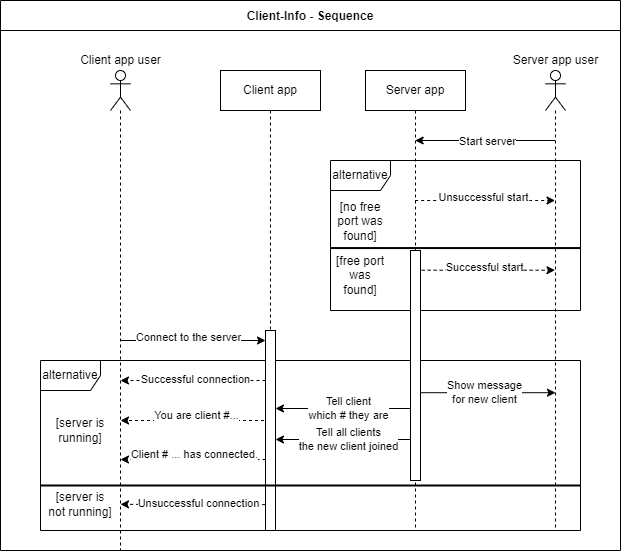

The diagram above was exported from draw.io. Its source (the exported page's mxGraphModel, read from the mxfile embedded in the PNG):
<mxGraphModel dx="863" dy="512" grid="1" gridSize="10" guides="1" tooltips="1" connect="1" arrows="1" fold="1" page="1" pageScale="1" pageWidth="850" pageHeight="1100" background="#ffffff" math="0" shadow="0">
  <root>
    <mxCell id="0" />
    <mxCell id="1" parent="0" />
    <mxCell id="pd74Q5jImZxh1NIqw_rD-3" value="Client app" style="shape=umlLifeline;perimeter=lifelinePerimeter;whiteSpace=wrap;html=1;container=0;dropTarget=0;collapsible=0;recursiveResize=0;outlineConnect=0;portConstraint=eastwest;newEdgeStyle={&quot;edgeStyle&quot;:&quot;elbowEdgeStyle&quot;,&quot;elbow&quot;:&quot;vertical&quot;,&quot;curved&quot;:0,&quot;rounded&quot;:0};" parent="1" vertex="1">
      <mxGeometry x="335" y="330" width="100" height="460" as="geometry" />
    </mxCell>
    <mxCell id="pd74Q5jImZxh1NIqw_rD-104" style="edgeStyle=elbowEdgeStyle;rounded=0;orthogonalLoop=1;jettySize=auto;html=1;elbow=vertical;curved=0;entryX=0.5;entryY=0.7;entryDx=0;entryDy=0;entryPerimeter=0;" parent="1" edge="1" target="pd74Q5jImZxh1NIqw_rD-5">
      <mxGeometry relative="1" as="geometry">
        <mxPoint x="529.6666666666667" y="652.2099999999998" as="sourcePoint" />
        <mxPoint x="665" y="652.21" as="targetPoint" />
        <Array as="points">
          <mxPoint x="605" y="652.21" />
        </Array>
      </mxGeometry>
    </mxCell>
    <mxCell id="pd74Q5jImZxh1NIqw_rD-105" value="Show message &lt;br&gt;for new client" style="edgeLabel;html=1;align=center;verticalAlign=middle;resizable=0;points=[];container=0;" parent="pd74Q5jImZxh1NIqw_rD-104" vertex="1" connectable="0">
      <mxGeometry x="-0.1216" y="1" relative="1" as="geometry">
        <mxPoint x="7" as="offset" />
      </mxGeometry>
    </mxCell>
    <mxCell id="pd74Q5jImZxh1NIqw_rD-5" value="" style="shape=umlLifeline;perimeter=lifelinePerimeter;whiteSpace=wrap;html=1;container=0;dropTarget=0;collapsible=0;recursiveResize=0;outlineConnect=0;portConstraint=eastwest;newEdgeStyle={&quot;edgeStyle&quot;:&quot;elbowEdgeStyle&quot;,&quot;elbow&quot;:&quot;vertical&quot;,&quot;curved&quot;:0,&quot;rounded&quot;:0};participant=umlActor;" parent="1" vertex="1">
      <mxGeometry x="660" y="330" width="20" height="460" as="geometry" />
    </mxCell>
    <mxCell id="pd74Q5jImZxh1NIqw_rD-6" value="Server app user" style="text;html=1;align=center;verticalAlign=middle;resizable=0;points=[];autosize=1;strokeColor=none;fillColor=none;container=0;" parent="1" vertex="1">
      <mxGeometry x="615" y="305" width="110" height="30" as="geometry" />
    </mxCell>
    <mxCell id="pd74Q5jImZxh1NIqw_rD-83" value="" style="line;strokeWidth=2;html=1;container=0;" parent="1" vertex="1">
      <mxGeometry x="445" y="501.05" width="250" height="13" as="geometry" />
    </mxCell>
    <mxCell id="pd74Q5jImZxh1NIqw_rD-85" value="alternative" style="shape=umlFrame;whiteSpace=wrap;html=1;pointerEvents=0;container=0;" parent="1" vertex="1">
      <mxGeometry x="445" y="420" width="250" height="150" as="geometry" />
    </mxCell>
    <mxCell id="pd74Q5jImZxh1NIqw_rD-86" value="[free port was found]" style="text;html=1;strokeColor=none;fillColor=none;align=center;verticalAlign=middle;whiteSpace=wrap;rounded=0;container=0;" parent="1" vertex="1">
      <mxGeometry x="445" y="514.0463157894736" width="60" height="41.05263157894737" as="geometry" />
    </mxCell>
    <mxCell id="pd74Q5jImZxh1NIqw_rD-87" value="[no free port was found]" style="text;html=1;strokeColor=none;fillColor=none;align=center;verticalAlign=middle;whiteSpace=wrap;rounded=0;container=0;" parent="1" vertex="1">
      <mxGeometry x="445" y="459.99684210526317" width="60" height="41.05263157894737" as="geometry" />
    </mxCell>
    <mxCell id="pd74Q5jImZxh1NIqw_rD-88" style="edgeStyle=elbowEdgeStyle;rounded=0;orthogonalLoop=1;jettySize=auto;html=1;elbow=vertical;curved=0;dashed=1;" parent="1" source="pd74Q5jImZxh1NIqw_rD-4" target="pd74Q5jImZxh1NIqw_rD-5" edge="1">
      <mxGeometry relative="1" as="geometry">
        <Array as="points">
          <mxPoint x="645" y="460" />
        </Array>
      </mxGeometry>
    </mxCell>
    <mxCell id="pd74Q5jImZxh1NIqw_rD-89" value="Unsuccessful start" style="edgeLabel;html=1;align=center;verticalAlign=middle;resizable=0;points=[];container=0;" parent="pd74Q5jImZxh1NIqw_rD-88" vertex="1" connectable="0">
      <mxGeometry x="-0.0184" y="3" relative="1" as="geometry">
        <mxPoint as="offset" />
      </mxGeometry>
    </mxCell>
    <mxCell id="pd74Q5jImZxh1NIqw_rD-92" style="edgeStyle=elbowEdgeStyle;rounded=0;orthogonalLoop=1;jettySize=auto;html=1;elbow=vertical;curved=0;" parent="1" source="pd74Q5jImZxh1NIqw_rD-116" target="pd74Q5jImZxh1NIqw_rD-3" edge="1">
      <mxGeometry relative="1" as="geometry">
        <Array as="points">
          <mxPoint x="335" y="580" />
        </Array>
      </mxGeometry>
    </mxCell>
    <mxCell id="pd74Q5jImZxh1NIqw_rD-79" value="alternative" style="shape=umlFrame;whiteSpace=wrap;html=1;pointerEvents=0;container=0;" parent="1" vertex="1">
      <mxGeometry x="155" y="620" width="540" height="170" as="geometry" />
    </mxCell>
    <mxCell id="pd74Q5jImZxh1NIqw_rD-111" style="edgeStyle=elbowEdgeStyle;rounded=0;orthogonalLoop=1;jettySize=auto;html=1;elbow=vertical;curved=0;" parent="1" edge="1">
      <mxGeometry relative="1" as="geometry">
        <mxPoint x="529.69" y="699" as="sourcePoint" />
        <mxPoint x="390" y="699" as="targetPoint" />
        <Array as="points">
          <mxPoint x="445.19" y="699" />
        </Array>
      </mxGeometry>
    </mxCell>
    <mxCell id="pd74Q5jImZxh1NIqw_rD-112" value="Tell all clients &lt;br&gt;the new client joined" style="edgeLabel;html=1;align=center;verticalAlign=middle;resizable=0;points=[];container=0;" parent="pd74Q5jImZxh1NIqw_rD-111" vertex="1" connectable="0">
      <mxGeometry x="0.0021" relative="1" as="geometry">
        <mxPoint x="3" as="offset" />
      </mxGeometry>
    </mxCell>
    <mxCell id="pd74Q5jImZxh1NIqw_rD-121" style="edgeStyle=elbowEdgeStyle;rounded=0;orthogonalLoop=1;jettySize=auto;html=1;elbow=vertical;curved=0;dashed=1;" parent="1" edge="1">
      <mxGeometry relative="1" as="geometry">
        <Array as="points">
          <mxPoint x="260" y="680" />
          <mxPoint x="295" y="780" />
        </Array>
        <mxPoint x="384.5000000000001" y="680" as="sourcePoint" />
        <mxPoint x="235.0238095238094" y="680" as="targetPoint" />
      </mxGeometry>
    </mxCell>
    <mxCell id="pd74Q5jImZxh1NIqw_rD-122" value="You are client #..." style="edgeLabel;html=1;align=center;verticalAlign=middle;resizable=0;points=[];container=0;" parent="pd74Q5jImZxh1NIqw_rD-121" vertex="1" connectable="0">
      <mxGeometry x="0.0427" y="-3" relative="1" as="geometry">
        <mxPoint x="4" y="-2" as="offset" />
      </mxGeometry>
    </mxCell>
    <mxCell id="pd74Q5jImZxh1NIqw_rD-2" value="Client app user" style="text;html=1;align=center;verticalAlign=middle;resizable=0;points=[];autosize=1;strokeColor=none;fillColor=none;container=0;" parent="1" vertex="1">
      <mxGeometry x="185" y="305" width="100" height="30" as="geometry" />
    </mxCell>
    <mxCell id="pd74Q5jImZxh1NIqw_rD-114" value="" style="edgeStyle=elbowEdgeStyle;rounded=0;orthogonalLoop=1;jettySize=auto;html=1;elbow=vertical;curved=0;" parent="1" source="pd74Q5jImZxh1NIqw_rD-1" target="pd74Q5jImZxh1NIqw_rD-116" edge="1">
      <mxGeometry relative="1" as="geometry">
        <mxPoint x="235" y="600" as="sourcePoint" />
        <mxPoint x="385" y="600" as="targetPoint" />
        <Array as="points">
          <mxPoint x="315" y="600" />
        </Array>
      </mxGeometry>
    </mxCell>
    <mxCell id="pd74Q5jImZxh1NIqw_rD-115" value="Connect to the server" style="edgeLabel;html=1;align=center;verticalAlign=middle;resizable=0;points=[];container=0;" parent="pd74Q5jImZxh1NIqw_rD-114" vertex="1" connectable="0">
      <mxGeometry x="-0.123" y="3" relative="1" as="geometry">
        <mxPoint x="5" as="offset" />
      </mxGeometry>
    </mxCell>
    <mxCell id="pd74Q5jImZxh1NIqw_rD-116" value="" style="html=1;points=[];perimeter=orthogonalPerimeter;outlineConnect=0;targetShapes=umlLifeline;portConstraint=eastwest;newEdgeStyle={&quot;edgeStyle&quot;:&quot;elbowEdgeStyle&quot;,&quot;elbow&quot;:&quot;vertical&quot;,&quot;curved&quot;:0,&quot;rounded&quot;:0};container=0;" parent="1" vertex="1">
      <mxGeometry x="380" y="590" width="10" height="200" as="geometry" />
    </mxCell>
    <mxCell id="pd74Q5jImZxh1NIqw_rD-117" value="" style="edgeStyle=elbowEdgeStyle;rounded=0;orthogonalLoop=1;jettySize=auto;html=1;elbow=vertical;curved=0;dashed=1;" parent="1" target="pd74Q5jImZxh1NIqw_rD-5" edge="1">
      <mxGeometry relative="1" as="geometry">
        <mxPoint x="530.1666666666666" y="529.7136842105265" as="sourcePoint" />
        <mxPoint x="665" y="529.7136842105265" as="targetPoint" />
        <Array as="points">
          <mxPoint x="650" y="529.7136842105265" />
        </Array>
      </mxGeometry>
    </mxCell>
    <mxCell id="pd74Q5jImZxh1NIqw_rD-118" value="Successful start" style="edgeLabel;html=1;align=center;verticalAlign=middle;resizable=0;points=[];container=0;" parent="pd74Q5jImZxh1NIqw_rD-117" vertex="1" connectable="0">
      <mxGeometry x="-0.0184" y="3" relative="1" as="geometry">
        <mxPoint as="offset" />
      </mxGeometry>
    </mxCell>
    <mxCell id="pd74Q5jImZxh1NIqw_rD-123" style="edgeStyle=elbowEdgeStyle;rounded=0;orthogonalLoop=1;jettySize=auto;html=1;elbow=vertical;curved=0;dashed=1;" parent="1" edge="1">
      <mxGeometry relative="1" as="geometry">
        <mxPoint x="380" y="719" as="sourcePoint" />
        <mxPoint x="235" y="719" as="targetPoint" />
        <Array as="points">
          <mxPoint x="295" y="719" />
        </Array>
      </mxGeometry>
    </mxCell>
    <mxCell id="pd74Q5jImZxh1NIqw_rD-124" value="Client # ... has connected." style="edgeLabel;html=1;align=center;verticalAlign=middle;resizable=0;points=[];container=0;" parent="pd74Q5jImZxh1NIqw_rD-123" vertex="1" connectable="0">
      <mxGeometry x="0.0427" y="-3" relative="1" as="geometry">
        <mxPoint x="4" y="-2" as="offset" />
      </mxGeometry>
    </mxCell>
    <mxCell id="pd74Q5jImZxh1NIqw_rD-125" value="Client-Info - Sequence" style="swimlane;startSize=30;container=0;" parent="1" vertex="1">
      <mxGeometry x="115" y="260" width="620" height="550" as="geometry" />
    </mxCell>
    <mxCell id="pd74Q5jImZxh1NIqw_rD-96" style="edgeStyle=elbowEdgeStyle;rounded=0;orthogonalLoop=1;jettySize=auto;html=1;elbow=vertical;curved=0;dashed=1;" parent="1" edge="1">
      <mxGeometry relative="1" as="geometry">
        <mxPoint x="380" y="640" as="sourcePoint" />
        <mxPoint x="234.99666666666675" y="639.9999999999999" as="targetPoint" />
        <Array as="points">
          <mxPoint x="295.33000000000004" y="639.9999999999999" />
        </Array>
      </mxGeometry>
    </mxCell>
    <mxCell id="pd74Q5jImZxh1NIqw_rD-97" value="Successful connection" style="edgeLabel;html=1;align=center;verticalAlign=middle;resizable=0;points=[];container=0;" parent="pd74Q5jImZxh1NIqw_rD-96" vertex="1" connectable="0">
      <mxGeometry x="0.1138" y="-2" relative="1" as="geometry">
        <mxPoint x="10" y="1" as="offset" />
      </mxGeometry>
    </mxCell>
    <mxCell id="pd74Q5jImZxh1NIqw_rD-98" style="edgeStyle=elbowEdgeStyle;rounded=0;orthogonalLoop=1;jettySize=auto;html=1;elbow=vertical;curved=0;" parent="1" edge="1">
      <mxGeometry relative="1" as="geometry">
        <mxPoint x="529.5" y="668" as="sourcePoint" />
        <mxPoint x="390" y="668" as="targetPoint" />
        <Array as="points">
          <mxPoint x="445" y="668" />
        </Array>
      </mxGeometry>
    </mxCell>
    <mxCell id="pd74Q5jImZxh1NIqw_rD-99" value="Tell client &lt;br&gt;which # they are" style="edgeLabel;html=1;align=center;verticalAlign=middle;resizable=0;points=[];labelBackgroundColor=default;container=0;" parent="pd74Q5jImZxh1NIqw_rD-98" vertex="1" connectable="0">
      <mxGeometry x="0.0021" relative="1" as="geometry">
        <mxPoint x="3" as="offset" />
      </mxGeometry>
    </mxCell>
    <mxCell id="pd74Q5jImZxh1NIqw_rD-4" value="Server app" style="shape=umlLifeline;perimeter=lifelinePerimeter;whiteSpace=wrap;html=1;container=0;dropTarget=0;collapsible=0;recursiveResize=0;outlineConnect=0;portConstraint=eastwest;newEdgeStyle={&quot;edgeStyle&quot;:&quot;elbowEdgeStyle&quot;,&quot;elbow&quot;:&quot;vertical&quot;,&quot;curved&quot;:0,&quot;rounded&quot;:0};" parent="1" vertex="1">
      <mxGeometry x="480" y="330" width="100" height="460" as="geometry" />
    </mxCell>
    <mxCell id="rKlSM_dGCN3r0Z5tCVWA-1" value="" style="html=1;points=[];perimeter=orthogonalPerimeter;outlineConnect=0;targetShapes=umlLifeline;portConstraint=eastwest;newEdgeStyle={&quot;edgeStyle&quot;:&quot;elbowEdgeStyle&quot;,&quot;elbow&quot;:&quot;vertical&quot;,&quot;curved&quot;:0,&quot;rounded&quot;:0};" vertex="1" parent="pd74Q5jImZxh1NIqw_rD-4">
      <mxGeometry x="45" y="180" width="10" height="230" as="geometry" />
    </mxCell>
    <mxCell id="pd74Q5jImZxh1NIqw_rD-9" style="edgeStyle=elbowEdgeStyle;rounded=0;orthogonalLoop=1;jettySize=auto;html=1;elbow=vertical;curved=0;" parent="1" source="pd74Q5jImZxh1NIqw_rD-5" target="pd74Q5jImZxh1NIqw_rD-4" edge="1">
      <mxGeometry relative="1" as="geometry">
        <Array as="points">
          <mxPoint x="595" y="400" />
          <mxPoint x="595" y="410" />
        </Array>
      </mxGeometry>
    </mxCell>
    <mxCell id="pd74Q5jImZxh1NIqw_rD-11" value="Start server" style="edgeLabel;html=1;align=center;verticalAlign=middle;resizable=0;points=[];container=0;" parent="pd74Q5jImZxh1NIqw_rD-9" vertex="1" connectable="0">
      <mxGeometry x="-0.0212" y="1" relative="1" as="geometry">
        <mxPoint as="offset" />
      </mxGeometry>
    </mxCell>
    <mxCell id="CqxjWyOiWi9iqYAa_SNP-5" value="" style="line;strokeWidth=2;html=1;container=0;" parent="1" vertex="1">
      <mxGeometry x="155" y="740" width="540" height="10" as="geometry" />
    </mxCell>
    <mxCell id="pd74Q5jImZxh1NIqw_rD-80" value="[server is not running]" style="text;html=1;strokeColor=none;fillColor=none;align=center;verticalAlign=middle;whiteSpace=wrap;rounded=0;container=0;" parent="1" vertex="1">
      <mxGeometry x="160" y="750" width="70" height="28.42" as="geometry" />
    </mxCell>
    <mxCell id="CqxjWyOiWi9iqYAa_SNP-3" style="edgeStyle=elbowEdgeStyle;rounded=0;orthogonalLoop=1;jettySize=auto;html=1;elbow=vertical;curved=0;dashed=1;" parent="1" edge="1">
      <mxGeometry relative="1" as="geometry">
        <mxPoint x="379.6900000000002" y="764.1066666666667" as="sourcePoint" />
        <mxPoint x="235.00034482758616" y="763.8686206896551" as="targetPoint" />
      </mxGeometry>
    </mxCell>
    <mxCell id="CqxjWyOiWi9iqYAa_SNP-4" value="Unsuccessful connection" style="edgeLabel;html=1;align=center;verticalAlign=middle;resizable=0;points=[];container=0;" parent="CqxjWyOiWi9iqYAa_SNP-3" vertex="1" connectable="0">
      <mxGeometry x="0.1237" relative="1" as="geometry">
        <mxPoint x="14" y="-1" as="offset" />
      </mxGeometry>
    </mxCell>
    <mxCell id="pd74Q5jImZxh1NIqw_rD-81" value="[server is running]" style="text;html=1;strokeColor=none;fillColor=none;align=center;verticalAlign=middle;whiteSpace=wrap;rounded=0;container=0;" parent="1" vertex="1">
      <mxGeometry x="155" y="675.79" width="80" height="28.42" as="geometry" />
    </mxCell>
    <mxCell id="pd74Q5jImZxh1NIqw_rD-1" value="" style="shape=umlLifeline;perimeter=lifelinePerimeter;whiteSpace=wrap;html=1;container=0;dropTarget=0;collapsible=0;recursiveResize=0;outlineConnect=0;portConstraint=eastwest;newEdgeStyle={&quot;edgeStyle&quot;:&quot;elbowEdgeStyle&quot;,&quot;elbow&quot;:&quot;vertical&quot;,&quot;curved&quot;:0,&quot;rounded&quot;:0};participant=umlActor;" parent="1" vertex="1">
      <mxGeometry x="225" y="330" width="20" height="480" as="geometry" />
    </mxCell>
  </root>
</mxGraphModel>